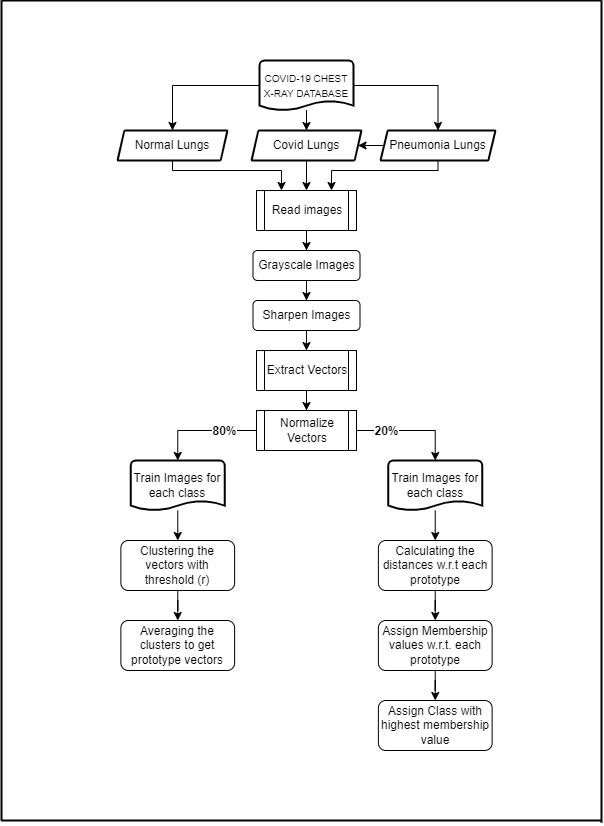

The diagram above was exported from draw.io. Its source (the exported page's mxGraphModel, read from the mxfile embedded in the PNG):
<mxGraphModel dx="1298" dy="684" grid="1" gridSize="10" guides="1" tooltips="1" connect="1" arrows="1" fold="1" page="1" pageScale="1" pageWidth="850" pageHeight="1100" math="0" shadow="0">
  <root>
    <mxCell id="0" />
    <mxCell id="1" parent="0" />
    <mxCell id="MO_Io6CGQYk0DHzVR01G-25" value="" style="edgeStyle=orthogonalEdgeStyle;rounded=0;orthogonalLoop=1;jettySize=auto;html=1;fontSize=12;" edge="1" parent="1" source="MO_Io6CGQYk0DHzVR01G-3" target="MO_Io6CGQYk0DHzVR01G-24">
      <mxGeometry relative="1" as="geometry" />
    </mxCell>
    <mxCell id="MO_Io6CGQYk0DHzVR01G-3" value="Read images" style="shape=process;whiteSpace=wrap;html=1;backgroundOutline=1;size=0.08333333333333333;" vertex="1" parent="1">
      <mxGeometry x="375" y="210" width="100" height="40" as="geometry" />
    </mxCell>
    <mxCell id="MO_Io6CGQYk0DHzVR01G-18" style="edgeStyle=orthogonalEdgeStyle;rounded=0;orthogonalLoop=1;jettySize=auto;html=1;entryX=0.25;entryY=0;entryDx=0;entryDy=0;fontSize=10;" edge="1" parent="1" source="MO_Io6CGQYk0DHzVR01G-5" target="MO_Io6CGQYk0DHzVR01G-3">
      <mxGeometry relative="1" as="geometry">
        <Array as="points">
          <mxPoint x="291" y="190" />
          <mxPoint x="400" y="190" />
        </Array>
      </mxGeometry>
    </mxCell>
    <mxCell id="MO_Io6CGQYk0DHzVR01G-5" value="Normal Lungs" style="shape=parallelogram;html=1;strokeWidth=2;perimeter=parallelogramPerimeter;whiteSpace=wrap;rounded=1;arcSize=2;size=0.0625;" vertex="1" parent="1">
      <mxGeometry x="236" y="150" width="110" height="30" as="geometry" />
    </mxCell>
    <mxCell id="MO_Io6CGQYk0DHzVR01G-16" value="" style="edgeStyle=orthogonalEdgeStyle;rounded=0;orthogonalLoop=1;jettySize=auto;html=1;fontSize=10;" edge="1" parent="1" source="MO_Io6CGQYk0DHzVR01G-6" target="MO_Io6CGQYk0DHzVR01G-3">
      <mxGeometry relative="1" as="geometry" />
    </mxCell>
    <mxCell id="MO_Io6CGQYk0DHzVR01G-6" value="Covid Lungs" style="shape=parallelogram;html=1;strokeWidth=2;perimeter=parallelogramPerimeter;whiteSpace=wrap;rounded=1;arcSize=2;size=0.0625;" vertex="1" parent="1">
      <mxGeometry x="370" y="150" width="110" height="30" as="geometry" />
    </mxCell>
    <mxCell id="MO_Io6CGQYk0DHzVR01G-19" style="edgeStyle=orthogonalEdgeStyle;rounded=0;orthogonalLoop=1;jettySize=auto;html=1;entryX=0.75;entryY=0;entryDx=0;entryDy=0;fontSize=10;" edge="1" parent="1" source="MO_Io6CGQYk0DHzVR01G-7" target="MO_Io6CGQYk0DHzVR01G-3">
      <mxGeometry relative="1" as="geometry">
        <Array as="points">
          <mxPoint x="557" y="190" />
          <mxPoint x="450" y="190" />
        </Array>
      </mxGeometry>
    </mxCell>
    <mxCell id="MO_Io6CGQYk0DHzVR01G-20" value="" style="edgeStyle=orthogonalEdgeStyle;rounded=0;orthogonalLoop=1;jettySize=auto;html=1;fontSize=10;" edge="1" parent="1" source="MO_Io6CGQYk0DHzVR01G-7" target="MO_Io6CGQYk0DHzVR01G-6">
      <mxGeometry relative="1" as="geometry" />
    </mxCell>
    <mxCell id="MO_Io6CGQYk0DHzVR01G-7" value="Pneumonia Lungs" style="shape=parallelogram;html=1;strokeWidth=2;perimeter=parallelogramPerimeter;whiteSpace=wrap;rounded=1;arcSize=2;size=0.0625;" vertex="1" parent="1">
      <mxGeometry x="499" y="150" width="115" height="30" as="geometry" />
    </mxCell>
    <mxCell id="MO_Io6CGQYk0DHzVR01G-13" style="edgeStyle=orthogonalEdgeStyle;rounded=0;orthogonalLoop=1;jettySize=auto;html=1;entryX=0.5;entryY=0;entryDx=0;entryDy=0;fontSize=10;" edge="1" parent="1" source="MO_Io6CGQYk0DHzVR01G-12" target="MO_Io6CGQYk0DHzVR01G-6">
      <mxGeometry relative="1" as="geometry" />
    </mxCell>
    <mxCell id="MO_Io6CGQYk0DHzVR01G-14" style="edgeStyle=orthogonalEdgeStyle;rounded=0;orthogonalLoop=1;jettySize=auto;html=1;entryX=0.5;entryY=0;entryDx=0;entryDy=0;fontSize=10;" edge="1" parent="1" source="MO_Io6CGQYk0DHzVR01G-12" target="MO_Io6CGQYk0DHzVR01G-5">
      <mxGeometry relative="1" as="geometry" />
    </mxCell>
    <mxCell id="MO_Io6CGQYk0DHzVR01G-15" style="edgeStyle=orthogonalEdgeStyle;rounded=0;orthogonalLoop=1;jettySize=auto;html=1;entryX=0.5;entryY=0;entryDx=0;entryDy=0;fontSize=10;" edge="1" parent="1" source="MO_Io6CGQYk0DHzVR01G-12" target="MO_Io6CGQYk0DHzVR01G-7">
      <mxGeometry relative="1" as="geometry" />
    </mxCell>
    <mxCell id="MO_Io6CGQYk0DHzVR01G-12" value="&lt;font style=&quot;font-size: 10px;&quot;&gt;COVID-19 CHEST X-RAY DATABASE&lt;/font&gt;" style="strokeWidth=2;html=1;shape=mxgraph.flowchart.document2;whiteSpace=wrap;size=0.1933339945475291;" vertex="1" parent="1">
      <mxGeometry x="378" y="80" width="94" height="50" as="geometry" />
    </mxCell>
    <mxCell id="MO_Io6CGQYk0DHzVR01G-30" value="" style="edgeStyle=orthogonalEdgeStyle;rounded=0;orthogonalLoop=1;jettySize=auto;html=1;fontSize=12;" edge="1" parent="1" source="MO_Io6CGQYk0DHzVR01G-24" target="MO_Io6CGQYk0DHzVR01G-26">
      <mxGeometry relative="1" as="geometry" />
    </mxCell>
    <mxCell id="MO_Io6CGQYk0DHzVR01G-24" value="&lt;font style=&quot;font-size: 12px;&quot;&gt;Grayscale Images&lt;/font&gt;" style="rounded=1;whiteSpace=wrap;html=1;fontSize=10;" vertex="1" parent="1">
      <mxGeometry x="371.5" y="270" width="107" height="30" as="geometry" />
    </mxCell>
    <mxCell id="MO_Io6CGQYk0DHzVR01G-32" value="" style="edgeStyle=orthogonalEdgeStyle;rounded=0;orthogonalLoop=1;jettySize=auto;html=1;fontSize=12;" edge="1" parent="1" source="MO_Io6CGQYk0DHzVR01G-26" target="MO_Io6CGQYk0DHzVR01G-31">
      <mxGeometry relative="1" as="geometry" />
    </mxCell>
    <mxCell id="MO_Io6CGQYk0DHzVR01G-26" value="&lt;font style=&quot;font-size: 12px;&quot;&gt;Sharpen Images&lt;/font&gt;" style="rounded=1;whiteSpace=wrap;html=1;fontSize=10;" vertex="1" parent="1">
      <mxGeometry x="371.5" y="320" width="107" height="30" as="geometry" />
    </mxCell>
    <mxCell id="MO_Io6CGQYk0DHzVR01G-34" value="" style="edgeStyle=orthogonalEdgeStyle;rounded=0;orthogonalLoop=1;jettySize=auto;html=1;fontSize=12;" edge="1" parent="1" source="MO_Io6CGQYk0DHzVR01G-31" target="MO_Io6CGQYk0DHzVR01G-33">
      <mxGeometry relative="1" as="geometry" />
    </mxCell>
    <mxCell id="MO_Io6CGQYk0DHzVR01G-31" value="Extract Vectors" style="shape=process;whiteSpace=wrap;html=1;backgroundOutline=1;size=0.08333333333333333;" vertex="1" parent="1">
      <mxGeometry x="375" y="370" width="100" height="40" as="geometry" />
    </mxCell>
    <mxCell id="MO_Io6CGQYk0DHzVR01G-39" style="edgeStyle=orthogonalEdgeStyle;rounded=0;orthogonalLoop=1;jettySize=auto;html=1;fontSize=12;" edge="1" parent="1" source="MO_Io6CGQYk0DHzVR01G-33" target="MO_Io6CGQYk0DHzVR01G-36">
      <mxGeometry relative="1" as="geometry" />
    </mxCell>
    <mxCell id="MO_Io6CGQYk0DHzVR01G-41" value="80%" style="edgeLabel;html=1;align=center;verticalAlign=middle;resizable=0;points=[];fontSize=12;fontStyle=1" vertex="1" connectable="0" parent="MO_Io6CGQYk0DHzVR01G-39">
      <mxGeometry x="-0.0635" y="-2" relative="1" as="geometry">
        <mxPoint x="19" y="2" as="offset" />
      </mxGeometry>
    </mxCell>
    <mxCell id="MO_Io6CGQYk0DHzVR01G-40" style="edgeStyle=orthogonalEdgeStyle;rounded=0;orthogonalLoop=1;jettySize=auto;html=1;fontSize=12;" edge="1" parent="1" source="MO_Io6CGQYk0DHzVR01G-33" target="MO_Io6CGQYk0DHzVR01G-38">
      <mxGeometry relative="1" as="geometry" />
    </mxCell>
    <mxCell id="MO_Io6CGQYk0DHzVR01G-42" value="20%" style="edgeLabel;html=1;align=center;verticalAlign=middle;resizable=0;points=[];fontSize=12;fontStyle=1" vertex="1" connectable="0" parent="MO_Io6CGQYk0DHzVR01G-40">
      <mxGeometry x="-0.0596" y="2" relative="1" as="geometry">
        <mxPoint x="-22" y="2" as="offset" />
      </mxGeometry>
    </mxCell>
    <mxCell id="MO_Io6CGQYk0DHzVR01G-33" value="Normalize Vectors" style="shape=process;whiteSpace=wrap;html=1;backgroundOutline=1;size=0.08333333333333333;" vertex="1" parent="1">
      <mxGeometry x="375" y="430" width="100" height="40" as="geometry" />
    </mxCell>
    <mxCell id="MO_Io6CGQYk0DHzVR01G-46" value="" style="edgeStyle=orthogonalEdgeStyle;rounded=0;orthogonalLoop=1;jettySize=auto;html=1;fontSize=12;" edge="1" parent="1" source="MO_Io6CGQYk0DHzVR01G-36" target="MO_Io6CGQYk0DHzVR01G-44">
      <mxGeometry relative="1" as="geometry" />
    </mxCell>
    <mxCell id="MO_Io6CGQYk0DHzVR01G-36" value="&lt;font style=&quot;font-size: 12px;&quot;&gt;Train Images for each class&lt;/font&gt;" style="strokeWidth=2;html=1;shape=mxgraph.flowchart.document2;whiteSpace=wrap;size=0.1933339945475291;" vertex="1" parent="1">
      <mxGeometry x="249.25" y="480" width="94" height="50" as="geometry" />
    </mxCell>
    <mxCell id="MO_Io6CGQYk0DHzVR01G-51" value="" style="edgeStyle=orthogonalEdgeStyle;rounded=0;orthogonalLoop=1;jettySize=auto;html=1;fontSize=12;" edge="1" parent="1" source="MO_Io6CGQYk0DHzVR01G-38" target="MO_Io6CGQYk0DHzVR01G-49">
      <mxGeometry relative="1" as="geometry" />
    </mxCell>
    <mxCell id="MO_Io6CGQYk0DHzVR01G-38" value="&lt;font style=&quot;font-size: 12px;&quot;&gt;Train Images for each class&lt;/font&gt;" style="strokeWidth=2;html=1;shape=mxgraph.flowchart.document2;whiteSpace=wrap;size=0.1933339945475291;" vertex="1" parent="1">
      <mxGeometry x="506.75" y="480" width="94" height="50" as="geometry" />
    </mxCell>
    <mxCell id="MO_Io6CGQYk0DHzVR01G-48" value="" style="edgeStyle=orthogonalEdgeStyle;rounded=0;orthogonalLoop=1;jettySize=auto;html=1;fontSize=12;" edge="1" parent="1" source="MO_Io6CGQYk0DHzVR01G-44" target="MO_Io6CGQYk0DHzVR01G-47">
      <mxGeometry relative="1" as="geometry" />
    </mxCell>
    <mxCell id="MO_Io6CGQYk0DHzVR01G-44" value="Clustering the vectors with threshold (r)" style="rounded=1;whiteSpace=wrap;html=1;fontSize=12;" vertex="1" parent="1">
      <mxGeometry x="239.38" y="560" width="113.75" height="50" as="geometry" />
    </mxCell>
    <mxCell id="MO_Io6CGQYk0DHzVR01G-47" value="Averaging the clusters to get prototype vectors" style="rounded=1;whiteSpace=wrap;html=1;fontSize=12;" vertex="1" parent="1">
      <mxGeometry x="239.38" y="640" width="113.75" height="50" as="geometry" />
    </mxCell>
    <mxCell id="MO_Io6CGQYk0DHzVR01G-53" value="" style="edgeStyle=orthogonalEdgeStyle;rounded=0;orthogonalLoop=1;jettySize=auto;html=1;fontSize=12;" edge="1" parent="1" source="MO_Io6CGQYk0DHzVR01G-49" target="MO_Io6CGQYk0DHzVR01G-52">
      <mxGeometry relative="1" as="geometry" />
    </mxCell>
    <mxCell id="MO_Io6CGQYk0DHzVR01G-49" value="Calculating the distances w.r.t each prototype" style="rounded=1;whiteSpace=wrap;html=1;fontSize=12;" vertex="1" parent="1">
      <mxGeometry x="496.88" y="560" width="113.75" height="50" as="geometry" />
    </mxCell>
    <mxCell id="MO_Io6CGQYk0DHzVR01G-55" value="" style="edgeStyle=orthogonalEdgeStyle;rounded=0;orthogonalLoop=1;jettySize=auto;html=1;fontSize=12;" edge="1" parent="1" source="MO_Io6CGQYk0DHzVR01G-52" target="MO_Io6CGQYk0DHzVR01G-54">
      <mxGeometry relative="1" as="geometry" />
    </mxCell>
    <mxCell id="MO_Io6CGQYk0DHzVR01G-52" value="Assign Membership values w.r.t. each prototype" style="rounded=1;whiteSpace=wrap;html=1;fontSize=12;" vertex="1" parent="1">
      <mxGeometry x="496.88" y="640" width="113.75" height="50" as="geometry" />
    </mxCell>
    <mxCell id="MO_Io6CGQYk0DHzVR01G-54" value="Assign Class with highest membership value" style="rounded=1;whiteSpace=wrap;html=1;fontSize=12;" vertex="1" parent="1">
      <mxGeometry x="496.88" y="720" width="113.75" height="50" as="geometry" />
    </mxCell>
    <mxCell id="MO_Io6CGQYk0DHzVR01G-57" value="" style="endArrow=none;html=1;rounded=0;fontSize=12;strokeWidth=2;" edge="1" parent="1">
      <mxGeometry width="50" height="50" relative="1" as="geometry">
        <mxPoint x="120" y="840" as="sourcePoint" />
        <mxPoint x="120" y="20" as="targetPoint" />
      </mxGeometry>
    </mxCell>
    <mxCell id="MO_Io6CGQYk0DHzVR01G-58" value="" style="endArrow=none;html=1;rounded=0;fontSize=12;strokeWidth=2;" edge="1" parent="1">
      <mxGeometry width="50" height="50" relative="1" as="geometry">
        <mxPoint x="720" y="842" as="sourcePoint" />
        <mxPoint x="720" y="20" as="targetPoint" />
      </mxGeometry>
    </mxCell>
    <mxCell id="MO_Io6CGQYk0DHzVR01G-59" value="" style="endArrow=none;html=1;rounded=0;fontSize=12;strokeWidth=2;" edge="1" parent="1">
      <mxGeometry width="50" height="50" relative="1" as="geometry">
        <mxPoint x="120" y="20" as="sourcePoint" />
        <mxPoint x="720" y="20" as="targetPoint" />
      </mxGeometry>
    </mxCell>
    <mxCell id="MO_Io6CGQYk0DHzVR01G-60" value="" style="endArrow=none;html=1;rounded=0;fontSize=12;strokeWidth=2;" edge="1" parent="1">
      <mxGeometry width="50" height="50" relative="1" as="geometry">
        <mxPoint x="120" y="840" as="sourcePoint" />
        <mxPoint x="720" y="840" as="targetPoint" />
      </mxGeometry>
    </mxCell>
  </root>
</mxGraphModel>